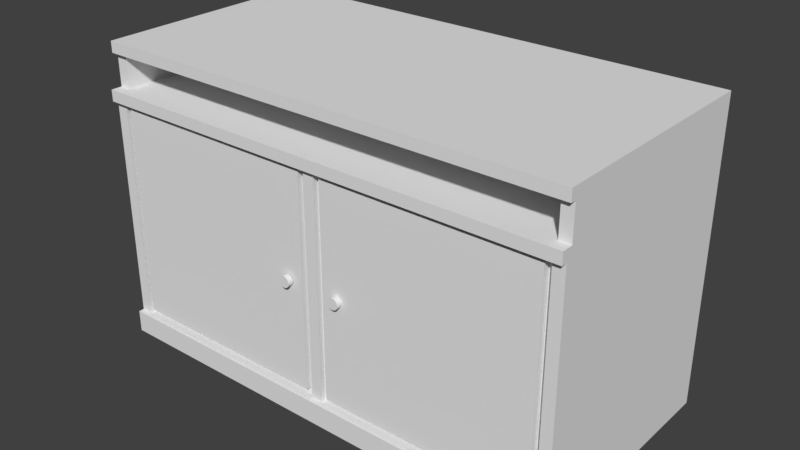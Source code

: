 # Source: counter.blend  (saved by Blender 2.78.0; exported with 4.5.12 LTS)
import bpy
from mathutils import Matrix  # noqa: F401  (used for matrix-valued properties, if any)

bpy.ops.wm.read_factory_settings(use_empty=True)
scene = bpy.context.scene
scene.name = 'Scene'

# ---- collections
col_collection_1 = bpy.data.collections.new('Collection 1'); scene.collection.children.link(col_collection_1)

# ---- world
world_world = bpy.data.worlds.new('World'); scene.world = world_world
world_world.color = (0.05088, 0.05088, 0.05088)
world_world.use_sun_shadow = False
world_world.sun_shadow_jitter_overblur = 0.0
world_world.cycles.sampling_method = 'MANUAL'

# ---- meshes
me_counter_003 = bpy.data.meshes.new('Counter.003')
me_counter_003.from_pydata([(-2.793, 0.508, 0.0635), (2.668, 0.508, 0.0635), (-2.793, 0.6347, 0.0635), (2.668, 0.6347, 0.0635), (-2.793, 0.508, 0.0), (-2.666, 0.508, 0.0), (2.54, 0.508, 0.0), (2.668, 0.508, 0.0), (-2.666, 0.508, -2.603), (2.54, 0.508, -2.603), (-2.793, 0.6347, -2.603), (2.668, 0.6347, -2.603)], [], [(0, 1, 2), (2, 1, 3), (4, 5, 0), (0, 5, 6), (0, 6, 1), (1, 6, 7), (8, 9, 5), (5, 9, 6), (2, 3, 10), (10, 3, 11), (0, 2, 4), (4, 2, 10), (8, 10, 9), (9, 10, 11), (3, 7, 11), (3, 1, 7)])
me_counter_003.use_remesh_preserve_volume = False
me_counter_003.use_remesh_preserve_attributes = False
me_counter_003.use_mirror_vertex_groups = False
me_counter_003.update()
me_counter_002 = bpy.data.meshes.new('Counter.002')
me_counter_002.from_pydata([(0.005911, 1.203, -0.127), (-2.402, 1.203, -0.127), (0.005911, 1.203, -1.08e-06), (-2.402, 1.203, -1.08e-06), (0.005911, -1.204, -0.127), (0.005911, -1.204, -1.08e-06), (-2.402, -1.204, -0.127), (-2.402, -1.204, -1.08e-06), (-2.156, -0.01668, -1.08e-06), (-2.154, -0.0002443, -1.08e-06), (-2.156, 0.01619, -1.08e-06), (-2.162, 0.03151, -1.08e-06), (-2.172, 0.04466, -1.08e-06), (-2.185, 0.05475, -1.08e-06), (-2.201, 0.06109, -1.08e-06), (-2.217, 0.06326, -1.08e-06), (-2.234, 0.06109, -1.08e-06), (-2.249, 0.05475, -1.08e-06), (-2.262, 0.04466, -1.08e-06), (-2.272, 0.03151, -1.08e-06), (-2.278, 0.01619, -1.08e-06), (-2.281, -0.0002443, -1.08e-06), (-2.278, -0.01668, -1.08e-06), (-2.272, -0.03199, -1.08e-06), (-2.262, -0.04515, -1.08e-06), (-2.249, -0.05524, -1.08e-06), (-2.234, -0.06158, -1.08e-06), (-2.217, -0.06374, -1.08e-06), (-2.201, -0.06158, -1.08e-06), (-2.185, -0.05524, -1.08e-06), (-2.172, -0.04515, -1.08e-06), (-2.162, -0.03199, -1.08e-06), (-2.405, -1.206, -0.0635), (-2.405, 1.206, -0.0635), (0.008451, 1.206, -0.0635), (0.008451, -1.206, -0.0635)], [(32, 33), (32, 35), (34, 35), (33, 34)], [(0, 1, 2), (2, 1, 3), (4, 0, 5), (5, 0, 2), (6, 4, 7), (7, 4, 5), (1, 6, 3), (3, 6, 7), (4, 6, 0), (0, 6, 1), (5, 30, 7), (7, 30, 29), (7, 29, 28), (2, 9, 5), (5, 9, 8), (5, 8, 31), (3, 12, 2), (2, 12, 11), (2, 11, 10), (7, 21, 3), (3, 21, 20), (3, 20, 19), (31, 30, 5), (28, 27, 7), (7, 27, 26), (7, 26, 25), (25, 24, 7), (7, 24, 23), (7, 23, 22), (22, 21, 7), (19, 18, 3), (3, 18, 17), (3, 17, 16), (16, 15, 3), (3, 15, 14), (3, 14, 13), (13, 12, 3), (10, 9, 2)])
me_counter_002.use_remesh_preserve_volume = False
me_counter_002.use_remesh_preserve_attributes = False
me_counter_002.use_mirror_vertex_groups = False
me_counter_002.update()
me_counter_001 = bpy.data.meshes.new('Counter.001')
me_counter_001.from_pydata([(-2.156, -0.01668, 0.0635), (-2.156, -0.01668, -1.08e-06), (-2.154, -0.0002443, 0.0635), (-2.154, -0.0002443, -1.08e-06), (-2.156, 0.01619, 0.0635), (-2.156, 0.01619, -1.08e-06), (-2.162, 0.03151, 0.0635), (-2.162, 0.03151, -1.08e-06), (-2.172, 0.04466, 0.0635), (-2.172, 0.04466, -1.08e-06), (-2.185, 0.05475, 0.0635), (-2.185, 0.05475, -1.08e-06), (-2.201, 0.06109, 0.0635), (-2.201, 0.06109, -1.08e-06), (-2.217, 0.06326, 0.0635), (-2.217, 0.06326, -1.08e-06), (-2.234, 0.06109, 0.0635), (-2.234, 0.06109, -1.08e-06), (-2.249, 0.05475, 0.0635), (-2.249, 0.05475, -1.08e-06), (-2.262, 0.04466, 0.0635), (-2.262, 0.04466, -1.08e-06), (-2.272, 0.03151, 0.0635), (-2.272, 0.03151, -1.08e-06), (-2.278, 0.01619, 0.0635), (-2.278, 0.01619, -1.08e-06), (-2.281, -0.0002443, 0.0635), (-2.281, -0.0002443, -1.08e-06), (-2.278, -0.01668, 0.0635), (-2.278, -0.01668, -1.08e-06), (-2.272, -0.03199, 0.0635), (-2.272, -0.03199, -1.08e-06), (-2.262, -0.04515, 0.0635), (-2.262, -0.04515, -1.08e-06), (-2.249, -0.05524, 0.0635), (-2.249, -0.05524, -1.08e-06), (-2.234, -0.06158, 0.0635), (-2.234, -0.06158, -1.08e-06), (-2.217, -0.06374, 0.0635), (-2.217, -0.06374, -1.08e-06), (-2.201, -0.06158, 0.0635), (-2.201, -0.06158, -1.08e-06), (-2.185, -0.05524, 0.0635), (-2.185, -0.05524, -1.08e-06), (-2.172, -0.04515, 0.0635), (-2.172, -0.04515, -1.08e-06), (-2.162, -0.03199, 0.0635), (-2.162, -0.03199, -1.08e-06)], [], [(0, 1, 2), (2, 1, 3), (2, 3, 4), (4, 3, 5), (4, 5, 6), (6, 5, 7), (6, 7, 8), (8, 7, 9), (8, 9, 10), (10, 9, 11), (10, 11, 12), (12, 11, 13), (12, 13, 14), (14, 13, 15), (14, 15, 16), (16, 15, 17), (16, 17, 18), (18, 17, 19), (18, 19, 20), (20, 19, 21), (20, 21, 22), (22, 21, 23), (22, 23, 24), (24, 23, 25), (24, 25, 26), (26, 25, 27), (26, 27, 28), (28, 27, 29), (28, 29, 30), (30, 29, 31), (30, 31, 32), (32, 31, 33), (32, 33, 34), (34, 33, 35), (34, 35, 36), (36, 35, 37), (36, 37, 38), (38, 37, 39), (38, 39, 40), (40, 39, 41), (40, 41, 42), (42, 41, 43), (42, 43, 44), (44, 43, 45), (44, 45, 46), (46, 45, 47), (46, 47, 0), (0, 47, 1), (4, 24, 2), (2, 24, 26), (2, 26, 0), (0, 26, 28), (0, 28, 46), (46, 28, 30), (46, 30, 44), (44, 30, 32), (44, 32, 42), (42, 32, 34), (42, 34, 40), (40, 34, 36), (40, 36, 38), (24, 4, 22), (22, 4, 6), (22, 6, 20), (20, 6, 8), (20, 8, 18), (18, 8, 10), (18, 10, 16), (16, 10, 12), (16, 12, 14)])
me_counter_001.use_remesh_preserve_volume = False
me_counter_001.use_remesh_preserve_attributes = False
me_counter_001.use_mirror_vertex_groups = False
me_counter_001.update()
me_storage_002 = bpy.data.meshes.new('Storage.002')
me_storage_002.from_pydata([(-2.471, -1.175, -0.08889), (-0.063, -1.175, -0.08889), (-2.471, -1.175, 0.03811), (-0.063, -1.175, 0.03811), (-2.471, 1.233, -0.08889), (-2.471, 1.233, 0.03811), (-0.063, 1.233, -0.08889), (-0.063, 1.233, 0.03811), (-2.225, 0.01267, 0.03811), (-2.222, 0.0291, 0.03811), (-2.225, 0.04554, 0.03811), (-2.231, 0.06085, 0.03811), (-2.241, 0.074, 0.03811), (-2.254, 0.08409, 0.03811), (-2.27, 0.09044, 0.03811), (-2.286, 0.0926, 0.03811), (-2.302, 0.09044, 0.03811), (-2.318, 0.08409, 0.03811), (-2.331, 0.074, 0.03811), (-2.341, 0.06085, 0.03811), (-2.347, 0.04554, 0.03811), (-2.349, 0.0291, 0.03811), (-2.347, 0.01267, 0.03811), (-2.341, -0.002648, 0.03811), (-2.331, -0.0158, 0.03811), (-2.318, -0.02589, 0.03811), (-2.302, -0.03223, 0.03811), (-2.286, -0.0344, 0.03811), (-2.27, -0.03223, 0.03811), (-2.254, -0.02589, 0.03811), (-2.241, -0.0158, 0.03811), (-2.231, -0.002648, 0.03811), (-0.06046, -1.177, -0.02539), (-2.473, -1.177, -0.02539), (-2.473, 1.235, -0.02539), (-0.06046, 1.235, -0.02539)], [(33, 34), (32, 35), (32, 33), (34, 35)], [(0, 1, 2), (2, 1, 3), (4, 0, 5), (5, 0, 2), (6, 4, 7), (7, 4, 5), (1, 6, 3), (3, 6, 7), (5, 12, 7), (7, 12, 11), (7, 11, 10), (2, 21, 5), (5, 21, 20), (5, 20, 19), (3, 30, 2), (2, 30, 29), (2, 29, 28), (7, 9, 3), (3, 9, 8), (3, 8, 31), (31, 30, 3), (28, 27, 2), (2, 27, 26), (2, 26, 25), (25, 24, 2), (2, 24, 23), (2, 23, 22), (22, 21, 2), (19, 18, 5), (5, 18, 17), (5, 17, 16), (16, 15, 5), (5, 15, 14), (5, 14, 13), (13, 12, 5), (10, 9, 7), (4, 6, 0), (0, 6, 1)])
me_storage_002.use_remesh_preserve_volume = False
me_storage_002.use_remesh_preserve_attributes = False
me_storage_002.use_mirror_vertex_groups = False
me_storage_002.update()
me_storage_001 = bpy.data.meshes.new('Storage.001')
me_storage_001.from_pydata([(-2.225, 0.01267, 0.1016), (-2.225, 0.01267, 0.03811), (-2.222, 0.0291, 0.1016), (-2.222, 0.0291, 0.03811), (-2.225, 0.04554, 0.1016), (-2.225, 0.04554, 0.03811), (-2.231, 0.06085, 0.1016), (-2.231, 0.06085, 0.03811), (-2.241, 0.074, 0.1016), (-2.241, 0.074, 0.03811), (-2.254, 0.08409, 0.1016), (-2.254, 0.08409, 0.03811), (-2.27, 0.09044, 0.1016), (-2.27, 0.09044, 0.03811), (-2.286, 0.0926, 0.1016), (-2.286, 0.0926, 0.03811), (-2.302, 0.09044, 0.1016), (-2.302, 0.09044, 0.03811), (-2.318, 0.08409, 0.1016), (-2.318, 0.08409, 0.03811), (-2.331, 0.074, 0.1016), (-2.331, 0.074, 0.03811), (-2.341, 0.06085, 0.1016), (-2.341, 0.06085, 0.03811), (-2.347, 0.04554, 0.1016), (-2.347, 0.04554, 0.03811), (-2.349, 0.0291, 0.1016), (-2.349, 0.0291, 0.03811), (-2.347, 0.01267, 0.1016), (-2.347, 0.01267, 0.03811), (-2.341, -0.002648, 0.1016), (-2.341, -0.002648, 0.03811), (-2.331, -0.0158, 0.1016), (-2.331, -0.0158, 0.03811), (-2.318, -0.02589, 0.1016), (-2.318, -0.02589, 0.03811), (-2.302, -0.03223, 0.1016), (-2.302, -0.03223, 0.03811), (-2.286, -0.0344, 0.1016), (-2.286, -0.0344, 0.03811), (-2.27, -0.03223, 0.1016), (-2.27, -0.03223, 0.03811), (-2.254, -0.02589, 0.1016), (-2.254, -0.02589, 0.03811), (-2.241, -0.0158, 0.1016), (-2.241, -0.0158, 0.03811), (-2.231, -0.002648, 0.1016), (-2.231, -0.002648, 0.03811)], [], [(0, 1, 2), (2, 1, 3), (2, 3, 4), (4, 3, 5), (4, 5, 6), (6, 5, 7), (6, 7, 8), (8, 7, 9), (8, 9, 10), (10, 9, 11), (10, 11, 12), (12, 11, 13), (12, 13, 14), (14, 13, 15), (14, 15, 16), (16, 15, 17), (16, 17, 18), (18, 17, 19), (18, 19, 20), (20, 19, 21), (20, 21, 22), (22, 21, 23), (22, 23, 24), (24, 23, 25), (24, 25, 26), (26, 25, 27), (26, 27, 28), (28, 27, 29), (28, 29, 30), (30, 29, 31), (30, 31, 32), (32, 31, 33), (32, 33, 34), (34, 33, 35), (34, 35, 36), (36, 35, 37), (36, 37, 38), (38, 37, 39), (38, 39, 40), (40, 39, 41), (40, 41, 42), (42, 41, 43), (42, 43, 44), (44, 43, 45), (44, 45, 46), (46, 45, 47), (46, 47, 0), (0, 47, 1), (4, 24, 2), (2, 24, 26), (2, 26, 0), (0, 26, 28), (0, 28, 46), (46, 28, 30), (46, 30, 44), (44, 30, 32), (44, 32, 42), (42, 32, 34), (42, 34, 40), (40, 34, 36), (40, 36, 38), (24, 4, 22), (22, 4, 6), (22, 6, 20), (20, 6, 8), (20, 8, 18), (18, 8, 10), (18, 10, 16), (16, 10, 12), (16, 12, 14)])
me_storage_001.use_remesh_preserve_volume = False
me_storage_001.use_remesh_preserve_attributes = False
me_storage_001.use_mirror_vertex_groups = False
me_storage_001.update()
me_storage = bpy.data.meshes.new('Storage')
me_storage.from_pydata([(2.477, -2.477, -2.413), (0.0635, -2.477, -2.413), (2.477, -2.477, 0.0), (0.0635, -2.477, 0.0), (2.477, -0.06399, -2.413), (0.0635, -0.06399, -2.413), (0.0635, -0.06399, 0.0), (2.477, -0.06399, 0.0), (2.54, -2.54, 0.0), (0.0, -2.54, 0.0), (0.0, 0.0, 0.0), (2.54, 0.0, 0.0), (2.54, -2.54, -2.477), (0.0, -2.54, -2.477), (0.0, 0.0, -2.477), (2.54, 0.0, -2.477)], [], [(0, 1, 2), (2, 1, 3), (4, 5, 0), (0, 5, 1), (1, 5, 3), (3, 5, 6), (5, 4, 6), (6, 4, 7), (4, 0, 7), (7, 0, 2), (8, 3, 9), (9, 3, 6), (9, 6, 10), (10, 6, 7), (10, 7, 11), (11, 7, 8), (8, 7, 2), (8, 2, 3), (8, 9, 12), (12, 9, 13), (9, 10, 13), (13, 10, 14), (11, 8, 15), (15, 8, 12), (10, 11, 14), (14, 11, 15), (14, 15, 13), (13, 15, 12)])
me_storage.use_remesh_preserve_volume = False
me_storage.use_remesh_preserve_attributes = False
me_storage.use_mirror_vertex_groups = False
me_storage.update()
me_counter = bpy.data.meshes.new('Counter')
me_counter.from_pydata([(-2.793, 0.508, 0.0), (-2.666, 0.508, 0.0), (2.54, 0.508, 0.0), (2.668, 0.508, 0.0), (-2.666, 0.508, -2.603), (2.54, 0.508, -2.603), (-2.793, 0.6347, -2.603), (2.668, 0.6347, -2.603), (2.54, -2.54, 0.0), (0.0635, -2.477, 0.0), (0.0, -2.54, 0.0), (0.0635, -0.06399, 0.0), (0.0, 0.0, 0.0), (2.477, -0.06399, 0.0), (2.54, 0.0, 0.0), (2.477, -2.477, 0.0), (2.54, 0.0, 0.0635), (2.54, -2.54, 0.0635), (0.0, 0.0, 0.0635), (-0.127, 0.0, 0.0635), (0.0, -2.54, 0.0635), (-0.127, -2.54, 0.0635), (-0.127, 0.0, -2.54), (-0.127, -2.54, -2.54), (2.668, 0.0, 0.0635), (2.668, -2.54, 0.0635), (-2.666, 0.0, 0.0635), (-2.793, 0.0, 0.0635), (-2.666, -2.54, 0.0635), (-2.793, -2.54, 0.0635), (2.668, -2.794, 0.127), (-2.793, -2.794, 0.127), (2.668, -2.794, -2.603), (-2.793, -2.794, -2.603), (-2.666, 0.0, -2.54), (-2.666, -2.54, -2.54), (-2.793, 0.1286, 0.0), (-2.793, -2.54, 0.127), (-2.793, 0.0, 0.127), (-2.793, 0.1286, 0.127), (2.668, -2.54, 0.127), (2.668, 0.1286, 0.127), (2.668, 0.0, 0.127), (2.54, 0.1286, -2.603), (-2.666, 0.1286, -2.603), (2.668, 0.1286, 0.0), (2.54, 0.1286, 0.0), (-2.666, 0.1286, 0.0), (2.477, -2.477, -2.413), (0.0635, -2.477, -2.413), (2.477, -0.06399, -2.413), (0.0635, -0.06399, -2.413), (0.0, -2.54, -2.54), (2.54, -2.54, -2.54), (0.0, 0.0, -2.54), (2.54, 0.0, -2.54), (0.0, 0.0, -2.477), (0.0, -2.54, -2.477), (2.54, -2.54, -2.477), (2.54, 0.0, -2.477)], [], [(8, 9, 10), (10, 9, 11), (10, 11, 12), (12, 11, 13), (12, 13, 14), (14, 13, 8), (8, 13, 15), (8, 15, 9), (14, 8, 16), (16, 8, 17), (18, 19, 20), (20, 19, 21), (18, 20, 12), (12, 20, 10), (22, 23, 19), (19, 23, 21), (24, 16, 25), (25, 16, 17), (26, 27, 28), (28, 27, 29), (30, 31, 32), (32, 31, 33), (26, 28, 34), (34, 28, 35), (33, 27, 6), (6, 27, 36), (6, 36, 0), (27, 33, 29), (29, 33, 31), (29, 31, 37), (38, 39, 27), (27, 39, 36), (31, 30, 37), (37, 30, 40), (25, 17, 40), (40, 17, 20), (40, 20, 37), (37, 20, 21), (37, 21, 28), (28, 21, 35), (35, 21, 23), (8, 10, 17), (17, 10, 20), (28, 29, 37), (41, 39, 42), (42, 39, 38), (34, 22, 26), (26, 22, 19), (26, 19, 38), (38, 19, 18), (38, 18, 42), (42, 18, 16), (42, 16, 24), (12, 14, 18), (18, 14, 16), (38, 27, 26), (43, 33, 44), (44, 33, 6), (44, 6, 4), (5, 7, 43), (43, 7, 32), (43, 32, 33), (35, 23, 34), (34, 23, 22), (7, 24, 32), (32, 24, 25), (32, 25, 30), (30, 25, 40), (7, 3, 45), (7, 45, 24), (24, 45, 41), (24, 41, 42), (43, 44, 46), (46, 44, 47), (46, 47, 39), (39, 47, 36), (39, 41, 46), (46, 41, 45), (44, 4, 47), (47, 4, 1), (36, 47, 0), (0, 47, 1), (46, 45, 2), (2, 45, 3), (46, 2, 43), (43, 2, 5), (48, 49, 15), (15, 49, 9), (50, 51, 48), (48, 51, 49), (49, 51, 9), (9, 51, 11), (51, 50, 11), (11, 50, 13), (50, 48, 13), (13, 48, 15), (52, 53, 54), (54, 53, 55), (56, 57, 54), (54, 57, 52), (57, 58, 52), (52, 58, 53), (58, 59, 53), (53, 59, 55), (59, 56, 55), (55, 56, 54), (56, 59, 57), (57, 59, 58)])
me_counter.use_remesh_preserve_volume = False
me_counter.use_remesh_preserve_attributes = False
me_counter.use_mirror_vertex_groups = False
me_counter.update()

# ---- objects
ob_counter_003 = bpy.data.objects.new('Counter.003', me_counter_003)
ob_counter_002 = bpy.data.objects.new('Counter.002', me_counter_002)
ob_counter_001 = bpy.data.objects.new('Counter.001', me_counter_001)
ob_storage_002 = bpy.data.objects.new('Storage.002', me_storage_002)
ob_storage_001 = bpy.data.objects.new('Storage.001', me_storage_001)
ob_storage = bpy.data.objects.new('Storage', me_storage)
ob_counter = bpy.data.objects.new('Counter', me_counter)

# ---- transforms, parenting, visibility, modifiers, constraints
ob_counter_003.location = (0.0, 0.0, 2.8)
ob_counter_003.rotation_euler = (1.571, 0.0, 0.0)
ob_counter_003.lineart.crease_threshold = 0.0
ob_counter_002.location = (2.468, -0.0635, 1.53)
ob_counter_002.rotation_euler = (1.571, 0.0, 0.0)
ob_counter_002.lineart.crease_threshold = 0.0
ob_counter_001.location = (2.468, -0.0635, 1.53)
ob_counter_001.rotation_euler = (1.571, 0.0, 0.0)
ob_counter_001.lineart.crease_threshold = 0.0
ob_storage_002.location = (-2.666, -0.02539, 1.567)
ob_storage_002.rotation_euler = (1.571, 3.142, 0.0)
ob_storage_002.lineart.crease_threshold = 0.0
ob_storage_001.location = (-2.666, -0.02539, 1.567)
ob_storage_001.rotation_euler = (1.571, 3.142, -0.001435)
ob_storage_001.lineart.crease_threshold = 0.0
ob_storage.location = (-0.1294, 0.0, 0.2676)
ob_storage.rotation_euler = (1.571, 3.142, 0.0)
ob_storage.lineart.crease_threshold = 0.0
ob_counter.location = (0.0, 0.0, 2.8)
ob_counter.rotation_euler = (1.571, 0.0, 0.0)
ob_counter.lineart.crease_threshold = 0.0

# ---- collection membership
col_collection_1.objects.link(ob_counter_003)
col_collection_1.objects.link(ob_counter_002)
col_collection_1.objects.link(ob_counter_001)
col_collection_1.objects.link(ob_storage_002)
col_collection_1.objects.link(ob_storage_001)
col_collection_1.objects.link(ob_storage)
col_collection_1.objects.link(ob_counter)

# ---- scene / render settings (as saved in the file)
scene.frame_start = 1; scene.frame_end = 60; scene.frame_set(1)
scene.render.engine = 'BLENDER_EEVEE_NEXT'
scene.render.resolution_percentage = 50
scene.render.dither_intensity = 0.0
scene.cycles.use_denoising = False
scene.cycles.samples = 128
scene.cycles.sampling_pattern = 'TABULATED_SOBOL'
scene.cycles.light_sampling_threshold = 0.0
scene.cycles.use_adaptive_sampling = False
scene.cycles.use_light_tree = False
scene.cycles.blur_glossy = 0.0
scene.cycles.sample_clamp_indirect = 0.0
scene.view_settings.view_transform = 'Standard'
bpy.context.view_layer.update()

# ---- added for rendering (the .blend has no active camera and no usable light): camera, sun
cam_auto = bpy.data.cameras.new('AutoCamera')
cam_auto.lens = 50.0
cam_auto.sensor_width = 36.0
cam_auto.clip_end = 1000.0
ob_auto_camera = bpy.data.objects.new('AutoCamera', cam_auto)
scene.collection.objects.link(ob_auto_camera)
ob_auto_camera.location = (6.41717, -6.5395, 6.9044)
ob_auto_camera.rotation_euler = (1.09748, -7.21219e-08, 0.694738)
scene.camera = ob_auto_camera
light_auto_sun = bpy.data.lights.new('AutoSun', 'SUN')
light_auto_sun.energy = 3.0
light_auto_sun.angle = 0.0523599
ob_auto_sun = bpy.data.objects.new('AutoSun', light_auto_sun)
scene.collection.objects.link(ob_auto_sun)
ob_auto_sun.rotation_euler = (0.872665, 0.174533, 0.523599)
bpy.context.view_layer.update()
